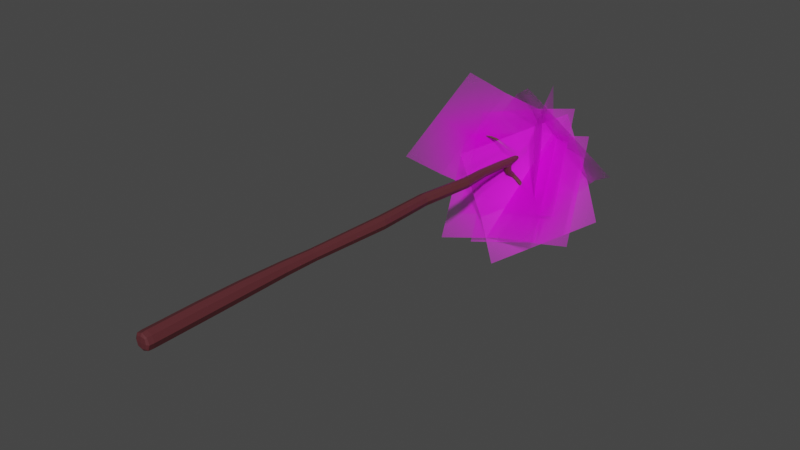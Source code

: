 # Source: tree1.blend  (saved by Blender 3.3.6; exported with 4.5.12 LTS)
import bpy
from mathutils import Matrix  # noqa: F401  (used for matrix-valued properties, if any)

bpy.ops.wm.read_factory_settings(use_empty=True)
scene = bpy.context.scene
scene.name = 'Scene'

# ---- collections
col_collection = bpy.data.collections.new('Collection'); scene.collection.children.link(col_collection)

# ---- images (referenced by path relative to the original .blend; pixels are not part of the script)
import os
ASSET_DIR = os.environ.get("B2B_ASSET_DIR", "")  # directory of the original .blend (textures are referenced by path, not embedded)
HERE = os.path.dirname(os.path.abspath(__file__))  # packed textures are extracted next to this script under _unpacked/

def load_image(name, relpath, width, height, colorspace="sRGB"):
    """Load a texture the original file referenced (path relative to the .blend, or extracted next to this script)."""
    p = next((c for c in (os.path.join(HERE, relpath), os.path.join(ASSET_DIR, relpath)) if relpath and os.path.exists(c)), "")
    if p:
        img = bpy.data.images.load(p, check_existing=True)
        img.name = name
    else:  # same state as the original file: an image datablock whose file is absent (Cycles renders it pink)
        img = bpy.data.images.new(name, width, height)
        img.source = "FILE"
        img.filepath = "//" + (relpath or name)
    img.colorspace_settings.name = colorspace
    return img
img_leaf2_png_001 = load_image('leaf2.png.001', 'leaf2.png', 1024, 1024, 'sRGB')

# ---- materials (node trees are filled in below, after node groups)
mat_material_001 = bpy.data.materials.new('Material.001')
mat_material_001.use_transparent_shadow = False
mat_leaf2 = bpy.data.materials.new('leaf2')
mat_leaf2.surface_render_method = 'BLENDED'
mat_leaf2.blend_method = 'BLEND'

# ---- material node trees
mat_material_001.use_nodes = True; mat_material_001.node_tree.nodes.clear()
_N = mat_material_001.node_tree.nodes; _L = mat_material_001.node_tree.links
n0 = _N.new('ShaderNodeBsdfPrincipled'); n0.name = 'Principled BSDF'; n0.location = (10, 300)
n0.distribution = 'GGX'
n0.subsurface_method = 'RANDOM_WALK_SKIN'
n0.inputs[0].default_value = (0.09851, 0.02219, 0.0268, 1.0)
n0.inputs[3].default_value = 1.45
n0.inputs[27].default_value = (0.0, 0.0, 0.0, 1.0)
n0.inputs[28].default_value = 1.0
n1 = _N.new('ShaderNodeOutputMaterial'); n1.name = 'Material Output'; n1.location = (300, 300)
_L.new(n0.outputs[0], n1.inputs[0])
n1.is_active_output = True
mat_leaf2.use_nodes = True; mat_leaf2.node_tree.nodes.clear()
_N = mat_leaf2.node_tree.nodes; _L = mat_leaf2.node_tree.links
n0 = _N.new('ShaderNodeOutputMaterial'); n0.name = 'Material Output'; n0.location = (173, 278)
n1 = _N.new('ShaderNodeTexImage'); n1.name = 'Image Texture'; n1.location = (-634, 168)
n1.image = img_leaf2_png_001
n1.extension = 'CLIP'
n2 = _N.new('ShaderNodeBsdfPrincipled'); n2.name = 'Principled BSDF'; n2.location = (-207, 189)
n2.distribution = 'GGX'
n2.subsurface_method = 'RANDOM_WALK_SKIN'
n2.inputs[3].default_value = 1.45
n2.inputs[27].default_value = (0.0, 0.0, 0.0, 1.0)
n2.inputs[28].default_value = 1.0
_L.new(n1.outputs[0], n2.inputs[0])
_L.new(n1.outputs[1], n2.inputs[4])
_L.new(n2.outputs[0], n0.inputs[0])
n0.is_active_output = True

# ---- world
world_world = bpy.data.worlds.new('World'); scene.world = world_world
world_world.use_nodes = True; world_world.node_tree.nodes.clear()
_N = world_world.node_tree.nodes; _L = world_world.node_tree.links
n0 = _N.new('ShaderNodeOutputWorld'); n0.name = 'World Output'; n0.location = (300, 300)
n1 = _N.new('ShaderNodeBackground'); n1.name = 'Background'; n1.location = (10, 300)
n1.inputs[0].default_value = (0.05088, 0.05088, 0.05088, 1.0)
_L.new(n1.outputs[0], n0.inputs[0])
n0.is_active_output = True
world_world.color = (0.05088, 0.05088, 0.05088)
world_world.use_sun_shadow = False
world_world.sun_shadow_jitter_overblur = 0.0

# ---- meshes
me_cube_001 = bpy.data.meshes.new('Cube.001')
me_cube_001.from_pydata([(-0.5995, -0.4936, 0.744), (-0.6311, 4.802, 0.8027), (-0.5995, -0.4936, 0.2749), (-0.6311, 4.802, 0.2162), (-0.1305, -0.4936, 0.744), (-0.04689, 4.732, 0.8027), (-0.1305, -0.4936, 0.2749), (-0.04689, 4.732, 0.2162), (-0.6775, -0.1796, 0.8221), (-0.6775, -0.1796, 0.1968), (-0.05248, -0.193, 0.1968), (-0.05248, -0.193, 0.8221), (0.2857, 19.2, 0.7155), (0.2857, 19.2, 0.3034), (0.7018, 19.16, 0.7155), (0.7018, 19.16, 0.3034), (0.4123, 22.25, 0.6551), (0.4063, 22.31, 0.3414), (0.7062, 22.23, 0.6551), (0.7335, 22.3, 0.3414), (0.5217, 23.68, 0.6198), (0.5217, 23.68, 0.3991), (0.7344, 23.71, 0.6082), (0.7344, 23.71, 0.4107), (0.0009622, 26.09, 0.5933), (-0.008506, 26.05, 0.4097), (0.1824, 26.02, 0.6042), (0.2116, 26.0, 0.4007), (0.005586, 26.82, 0.5722), (0.007203, 26.82, 0.4462), (0.1302, 26.76, 0.5715), (0.1347, 26.76, 0.4453), (0.6109, 24.3, 0.4182), (0.6081, 24.3, 0.6015), (0.4358, 24.2, 0.6146), (0.4364, 24.2, 0.405), (-0.227, 23.9, 0.6852), (-0.2429, 23.88, 0.5497), (-0.2346, 24.05, 0.6777), (-0.2504, 24.04, 0.5433), (0.3384, 23.81, 0.5984), (0.3348, 23.81, 0.422), (0.3073, 24.01, 0.4212), (0.3108, 24.01, 0.5962), (-0.9261, 23.76, 1.076), (-0.9359, 23.75, 0.9851), (-0.9217, 23.87, 1.069), (-0.9314, 23.86, 0.9795), (-1.413, 23.63, 1.144), (-1.413, 23.63, 1.089), (-1.407, 23.69, 1.142), (-1.408, 23.69, 1.088), (0.7602, 23.01, 0.3668), (0.742, 23.03, 0.6296), (0.4993, 23.01, 0.6296), (0.48, 22.99, 0.3668), (0.4721, 22.68, -0.1624), (0.7369, 22.67, -0.1402), (0.7381, 22.95, -0.04016), (0.4899, 22.95, -0.06434), (0.4654, 22.57, 0.1946), (0.7369, 22.56, 0.1971), (0.7419, 22.89, 0.2295), (0.4873, 22.88, 0.2266), (0.5786, 23.05, -0.4751), (0.8043, 22.99, -0.4105), (0.8007, 23.2, -0.2829), (0.5893, 23.25, -0.3481), (1.0, 23.26, -0.9039), (1.153, 23.19, -0.8369), (1.155, 23.36, -0.7517), (1.012, 23.41, -0.8176), (1.377, 23.49, -1.385), (1.453, 23.46, -1.352), (1.457, 23.54, -1.311), (1.384, 23.57, -1.344), (0.294, 25.51, 0.4053), (0.1245, 25.42, 0.5964), (0.2764, 25.48, 0.609), (0.1006, 25.48, 0.4116), (0.6751, 25.69, 0.68), (0.6449, 25.7, 0.7924), (0.6806, 25.56, 0.678), (0.6502, 25.56, 0.7914), (0.3572, 25.65, 0.4755), (0.331, 25.65, 0.632), (0.3327, 25.83, 0.4741), (0.3066, 25.84, 0.6297), (1.098, 25.55, 0.9155), (1.092, 25.55, 0.9936), (1.1, 25.45, 0.9178), (1.093, 25.46, 0.9966), (1.542, 25.66, 1.017), (1.548, 25.67, 1.062), (1.544, 25.61, 1.022), (1.551, 25.61, 1.067), (0.2213, 25.8, -0.1843), (0.3579, 25.78, -0.1659), (0.3773, 25.64, -0.1495), (0.2494, 25.65, -0.1677), (0.09096, 25.68, 0.2679), (0.258, 25.67, 0.2705), (0.2259, 25.86, 0.2627), (0.04776, 25.87, 0.2612), (0.4145, 25.73, -0.5683), (0.5099, 25.71, -0.5604), (0.5222, 25.61, -0.5515), (0.4329, 25.62, -0.5596), (0.3977, 25.79, -0.8769), (0.4455, 25.78, -0.8809), (0.4526, 25.73, -0.8806), (0.407, 25.74, -0.8769), (-0.6509, -0.5018, 0.5095), (-0.6715, 2.543, 0.8197), (-0.7407, 4.816, 0.5095), (-0.6643, -0.4263, 0.2102), (-0.365, -0.5018, 0.2235), (-0.339, 4.767, 0.1062), (-0.06572, -0.428, 0.2102), (-0.07909, -0.5018, 0.5095), (0.06265, 4.719, 0.5095), (-0.06572, -0.428, 0.8087), (-0.365, -0.5018, 0.7954), (-0.339, 4.767, 0.9127), (-0.6643, -0.4263, 0.8087), (-0.6715, 2.543, 0.1992), (-0.05204, 2.503, 0.1992), (-0.05204, 2.503, 0.8197), (-0.365, -0.1863, 0.9394), (0.06471, -0.1955, 0.5095), (-0.365, -0.1863, 0.0795), (-0.7947, -0.1771, 0.5095), (0.2076, 19.2, 0.5095), (0.4937, 19.18, 0.2261), (0.7798, 19.15, 0.5095), (0.4937, 19.18, 0.7928), (-0.0253, 7.067, 0.2562), (-0.0253, 7.067, 0.7627), (-0.5281, 7.156, 0.7627), (-0.5281, 7.156, 0.2562), (0.3552, 22.25, 0.5071), (0.5588, 22.19, 0.293), (0.7657, 22.24, 0.5071), (0.5593, 22.24, 0.7097), (0.2804, 20.74, 0.3373), (0.6267, 20.71, 0.3373), (0.6238, 20.7, 0.6791), (0.2811, 20.73, 0.6791), (0.4934, 23.61, 0.5095), (0.6343, 23.68, 0.3715), (0.7713, 23.72, 0.5095), (0.6343, 23.68, 0.6474), (0.7453, 23.38, 0.3987), (0.7357, 22.7, 0.6405), (0.5228, 23.34, 0.6192), (0.4172, 22.7, 0.3685), (-0.03164, 26.09, 0.508), (0.09161, 26.1, 0.3817), (0.2141, 26.08, 0.5068), (0.0848, 26.07, 0.6263), (0.2614, 25.77, 0.384), (0.7001, 23.96, 0.6036), (0.03574, 25.78, 0.5944), (0.5102, 23.9, 0.3761), (-0.007918, 26.89, 0.5093), (0.06996, 26.85, 0.4321), (0.1447, 26.82, 0.5085), (0.06684, 26.85, 0.5858), (0.1541, 26.46, 0.5895), (-0.0082, 26.51, 0.5895), (-0.006777, 26.51, 0.4269), (0.1646, 26.46, 0.4244), (0.7005, 23.96, 0.4154), (0.4434, 24.87, 0.6005), (0.5102, 23.9, 0.6428), (0.2816, 24.84, 0.4195), (0.5248, 24.27, 0.3815), (0.5223, 24.27, 0.6383), (0.3886, 24.28, 0.5099), (0.6417, 24.31, 0.5099), (-0.2336, 23.86, 0.6188), (-0.2496, 23.96, 0.5212), (-0.2278, 23.98, 0.7067), (-0.2439, 24.07, 0.6092), (0.09716, 23.87, 0.6041), (0.4575, 23.77, 0.4154), (0.06877, 24.04, 0.4415), (0.4205, 24.01, 0.6024), (0.4579, 23.77, 0.6037), (0.08679, 23.86, 0.4453), (0.42, 24.01, 0.4164), (0.07907, 24.05, 0.5991), (0.3252, 23.91, 0.6303), (0.3204, 23.91, 0.3886), (0.3038, 24.05, 0.5084), (0.3418, 23.77, 0.5105), (-0.9318, 23.74, 1.032), (-0.9355, 23.8, 0.9654), (-0.922, 23.82, 1.089), (-0.9257, 23.88, 1.023), (-0.5779, 23.98, 0.8739), (-0.5778, 23.85, 0.8818), (-0.593, 23.84, 0.7705), (-0.5929, 23.97, 0.7635), (-1.448, 23.61, 1.115), (-1.444, 23.65, 1.081), (-1.444, 23.65, 1.147), (-1.441, 23.68, 1.113), (-1.229, 23.76, 1.145), (-1.235, 23.68, 1.149), (-1.239, 23.67, 1.075), (-1.232, 23.75, 1.071), (0.7933, 22.71, 0.3685), (0.7433, 23.38, 0.6179), (0.4712, 22.7, 0.6405), (0.5208, 23.34, 0.3974), (0.6233, 23.08, 0.3347), (0.6207, 23.02, 0.6747), (0.4504, 23.0, 0.5071), (0.7908, 23.03, 0.5071), (0.6028, 22.62, -0.1698), (0.4329, 22.82, -0.1177), (0.7856, 22.81, -0.08582), (0.6158, 23.0, -0.03368), (0.4667, 22.59, 0.02948), (0.7363, 22.53, 0.28), (0.7408, 22.9, 0.1022), (0.4867, 22.89, 0.2997), (0.4591, 22.53, 0.2797), (0.7372, 22.59, 0.03804), (0.7442, 22.9, 0.3001), (0.4872, 22.89, 0.09227), (0.427, 22.72, 0.2101), (0.7887, 22.73, 0.2138), (0.6171, 22.95, 0.2341), (0.5986, 22.5, 0.1898), (0.6908, 22.98, -0.4666), (0.5429, 23.16, -0.4237), (0.8435, 23.08, -0.3345), (0.6956, 23.26, -0.2916), (0.7422, 23.07, -0.1549), (0.5077, 23.1, -0.2009), (0.494, 22.86, -0.3227), (0.7443, 22.82, -0.2784), (1.075, 23.2, -0.8865), (0.9781, 23.35, -0.8732), (1.182, 23.26, -0.7818), (1.085, 23.41, -0.7685), (0.7613, 23.17, -0.66), (0.9528, 23.09, -0.5877), (0.9514, 23.28, -0.4765), (0.7719, 23.34, -0.5483), (1.439, 23.49, -1.414), (1.398, 23.56, -1.409), (1.486, 23.52, -1.371), (1.445, 23.58, -1.366), (1.349, 23.47, -1.082), (1.241, 23.51, -1.133), (1.231, 23.39, -1.195), (1.345, 23.34, -1.143), (0.4525, 24.87, 0.4201), (0.2818, 24.84, 0.6005), (0.1977, 25.77, 0.6306), (0.0004987, 25.78, 0.4197), (0.2208, 25.4, 0.3849), (0.2012, 25.43, 0.6305), (0.09208, 25.43, 0.5098), (0.3315, 25.4, 0.5121), (0.659, 25.72, 0.7365), (0.6835, 25.63, 0.6578), (0.6419, 25.63, 0.8131), (0.6665, 25.53, 0.7344), (0.4978, 25.61, 0.5601), (0.2699, 25.65, 0.6047), (0.4827, 25.78, 0.561), (0.4525, 25.78, 0.6966), (0.2941, 25.65, 0.4352), (0.4673, 25.61, 0.6968), (0.2599, 25.88, 0.4317), (0.2343, 25.88, 0.601), (0.3139, 25.74, 0.6601), (0.3151, 25.87, 0.5515), (0.3499, 25.74, 0.4455), (0.3487, 25.61, 0.5541), (1.095, 25.57, 0.9541), (1.1, 25.5, 0.902), (1.091, 25.51, 1.01), (1.097, 25.44, 0.9577), (0.8735, 25.48, 0.8068), (0.8527, 25.48, 0.901), (0.8719, 25.59, 0.8073), (0.8514, 25.6, 0.9007), (1.581, 25.69, 1.043), (1.578, 25.65, 1.019), (1.587, 25.66, 1.073), (1.584, 25.62, 1.049), (1.365, 25.52, 0.9881), (1.369, 25.53, 1.052), (1.363, 25.6, 0.9836), (1.366, 25.61, 1.047), (0.2852, 25.82, -0.1782), (0.3924, 25.71, -0.1543), (0.2105, 25.73, -0.1794), (0.3178, 25.62, -0.1555), (0.1541, 25.67, 0.06925), (0.2444, 25.66, 0.3602), (0.2777, 25.83, 0.06784), (0.01519, 25.9, 0.3591), (0.06795, 25.66, 0.3629), (0.3037, 25.66, 0.08071), (0.2047, 25.89, 0.3548), (0.118, 25.85, 0.0568), (0.2743, 25.76, 0.267), (0.037, 25.78, 0.2642), (0.1298, 25.9, 0.2606), (0.1815, 25.64, 0.2706), (0.4593, 25.74, -0.566), (0.5334, 25.66, -0.5545), (0.4064, 25.68, -0.5655), (0.4804, 25.6, -0.5539), (0.453, 25.73, -0.3692), (0.3372, 25.75, -0.3855), (0.3597, 25.62, -0.3708), (0.4681, 25.61, -0.3548), (0.4128, 25.8, -0.9032), (0.4448, 25.76, -0.9064), (0.3904, 25.77, -0.9006), (0.4224, 25.74, -0.9038), (0.417, 25.76, -0.7555), (0.4311, 25.68, -0.7528), (0.4889, 25.74, -0.7563), (0.4986, 25.67, -0.7531), (-0.7876, 2.551, 0.5095), (-0.3617, 2.523, 0.08284), (0.0641, 2.495, 0.5095), (-0.3617, 2.523, 0.9361), (-0.365, -0.519, 0.5095), (0.06898, 7.051, 0.5095), (-0.365, -0.428, 0.9213), (0.04683, -0.4291, 0.5095), (-0.365, -0.428, 0.0976), (-0.7768, -0.4268, 0.5095), (0.4528, 20.72, 0.2741), (-0.6224, 7.173, 0.5095), (-0.2767, 7.112, 0.8577), (-0.2767, 7.112, 0.1612), (0.7849, 23.39, 0.5089), (0.6888, 20.7, 0.5089), (0.2167, 20.74, 0.5089), (0.4525, 20.72, 0.7427), (0.4853, 25.58, 0.6283), (0.4818, 23.33, 0.5089), (0.6334, 23.36, 0.6589), (0.6337, 23.37, 0.3586), (0.07146, 26.49, 0.6195), (0.001954, 25.78, 0.5095), (0.1154, 25.77, 0.6297), (0.2347, 25.63, 0.07735), (0.06629, 26.99, 0.5092), (0.07917, 26.49, 0.3959), (0.189, 26.46, 0.5071), (-0.03784, 26.53, 0.5089), (0.6084, 23.93, 0.3757), (0.6081, 23.93, 0.6433), (0.09536, 23.83, 0.5255), (0.7344, 23.97, 0.5095), (-0.575, 23.92, 0.8986), (0.07053, 24.08, 0.5195), (0.07584, 23.95, 0.4137), (0.09005, 23.96, 0.6313), (0.4427, 23.89, 0.6368), (0.4421, 23.89, 0.3821), (0.4095, 24.06, 0.5094), (0.4608, 23.73, 0.5096), (-1.235, 23.72, 1.16), (-0.5854, 23.82, 0.8275), (-0.5854, 24.0, 0.8173), (-0.5958, 23.9, 0.7463), (-1.516, 23.63, 1.111), (-1.241, 23.66, 1.112), (-1.232, 23.77, 1.107), (-1.239, 23.71, 1.059), (0.5997, 22.53, 0.02186), (0.6034, 22.7, 0.6897), (0.4155, 22.7, 0.5078), (0.7919, 22.7, 0.5078), (0.6261, 23.13, -0.1549), (0.6163, 22.95, 0.1091), (0.7881, 22.74, 0.07186), (0.4278, 22.74, 0.05914), (0.4255, 22.72, 0.292), (0.7894, 22.72, 0.2925), (0.6182, 22.96, 0.3006), (0.5936, 22.46, 0.2724), (0.8562, 23.09, -0.6447), (0.4554, 22.98, -0.2702), (0.7887, 22.94, -0.2082), (0.6181, 22.8, -0.3235), (1.299, 23.51, -1.1), (0.8625, 23.35, -0.4915), (0.7319, 23.27, -0.6177), (0.9868, 23.17, -0.5186), (1.493, 23.58, -1.479), (1.218, 23.46, -1.177), (1.37, 23.39, -1.108), (1.289, 23.35, -1.185), (0.3698, 24.85, 0.3876), (0.3618, 24.85, 0.6329), (0.2502, 24.84, 0.5104), (0.4798, 24.86, 0.5106), (0.8634, 25.46, 0.8539), (0.4959, 25.7, 0.535), (0.4648, 25.81, 0.6289), (0.4542, 25.7, 0.7222), (0.2447, 25.77, 0.6333), (0.243, 25.92, 0.5161), (0.281, 25.76, 0.4032), (0.2916, 25.6, 0.5209), (1.371, 25.51, 1.021), (0.8766, 25.54, 0.7895), (0.8482, 25.54, 0.9184), (0.8614, 25.62, 0.854), (1.659, 25.69, 1.054), (1.367, 25.56, 0.9745), (1.372, 25.57, 1.061), (1.368, 25.62, 1.015), (0.3916, 25.76, -0.3801), (0.192, 25.87, 0.05994), (0.1071, 25.76, 0.06092), (0.3197, 25.74, 0.07638), (0.2563, 25.77, 0.3564), (0.006864, 25.79, 0.3628), (0.1021, 25.94, 0.3546), (0.1662, 25.61, 0.3608), (0.4104, 25.72, -0.7563), (0.4174, 25.59, -0.3601), (0.4816, 25.67, -0.3589), (0.3274, 25.69, -0.3812), (0.4006, 25.79, -0.9552), (0.45, 25.77, -0.7588), (0.4663, 25.66, -0.7549), (0.5058, 25.71, -0.7574), (0.3982, 28.23, -3.013), (2.861, 22.58, -3.187), (-0.2305, 28.11, 3.032), (2.232, 22.47, 2.858), (-0.0891, 28.28, -0.5204), (2.374, 22.64, -0.694), (4.355, 25.9, -3.076), (1.057, 20.95, -4.674), (2.028, 26.03, 2.538), (-1.27, 21.07, 0.9403), (3.365, 26.2, -0.7552), (0.06742, 21.25, -2.353), (2.015, 25.17, 1.708), (3.622, 21.0, -2.533), (-3.838, 25.05, 0.0713), (-2.231, 20.87, -4.169), (-0.4302, 25.37, 1.045), (1.177, 21.2, -3.195), (2.296, 26.29, 2.812), (3.903, 22.12, -1.428), (-3.557, 26.16, 1.176), (-1.95, 21.99, -3.064), (-0.1494, 26.48, 2.15), (1.458, 22.31, -2.09), (3.636, 25.64, 1.802), (5.243, 21.46, -2.439), (-2.217, 25.51, 0.1653), (-0.6097, 21.34, -4.075), (1.191, 25.83, 1.139), (2.798, 21.66, -3.101), (1.113, 23.49, 4.48), (5.781, 24.33, 0.547), (-2.72, 26.82, 1.132), (1.948, 27.66, -2.801), (-0.5686, 24.98, 3.294), (4.099, 25.82, -0.6389), (-4.514, 20.57, 0.09459), (-1.319, 21.81, 5.213), (-1.742, 24.95, -3.079), (1.454, 26.19, 2.04), (-3.579, 22.46, -1.326), (-0.3836, 23.7, 3.793), (0.3591, 13.11, 0.2589), (0.3591, 13.11, 0.76), (-0.1421, 13.18, 0.76), (-0.1421, 13.18, 0.2589), (0.4531, 13.1, 0.5095), (-0.2361, 13.19, 0.5095), (0.1085, 13.15, 0.854), (0.1085, 13.15, 0.1649), (0.05262, 8.782, 0.731), (-0.3881, 8.855, 0.2879), (0.1353, 8.768, 0.5095), (-0.4708, 8.868, 0.5095), (-0.1678, 8.818, 0.8141), (-0.1678, 8.818, 0.2048), (0.05262, 8.782, 0.2879), (-0.3881, 8.855, 0.731), (0.2038, 10.92, 0.2736), (-0.2668, 10.99, 0.7453), (0.2038, 10.92, 0.7453), (-0.2668, 10.99, 0.2736), (0.2921, 10.9, 0.5095), (-0.355, 11.0, 0.5095), (-0.03146, 10.95, 0.8337), (-0.03146, 10.95, 0.1852), (0.3151, 16.28, 0.2811), (-0.1435, 16.33, 0.7378), (0.3151, 16.28, 0.7378), (-0.1435, 16.33, 0.2811), (0.4011, 16.27, 0.5095), (-0.2295, 16.34, 0.5095), (0.0858, 16.31, 0.8234), (0.0858, 16.31, 0.1955)], [], [(8, 113, 332, 131), (113, 1, 114, 332), (332, 114, 3, 125), (131, 332, 125, 9), (9, 125, 333, 130), (125, 3, 117, 333), (333, 117, 7, 126), (130, 333, 126, 10), (10, 126, 334, 129), (126, 7, 120, 334), (334, 120, 5, 127), (129, 334, 127, 11), (11, 127, 335, 128), (127, 5, 123, 335), (335, 123, 1, 113), (128, 335, 113, 8), (2, 116, 336, 112), (116, 6, 119, 336), (336, 119, 4, 122), (112, 336, 122, 0), (5, 120, 337, 137), (120, 7, 136, 337), (512, 508, 15, 134), (510, 512, 134, 14), (4, 121, 338, 122), (121, 11, 128, 338), (338, 128, 8, 124), (122, 338, 124, 0), (6, 118, 339, 119), (118, 10, 129, 339), (339, 129, 11, 121), (119, 339, 121, 4), (2, 115, 340, 116), (115, 9, 130, 340), (340, 130, 10, 118), (116, 340, 118, 6), (0, 124, 341, 112), (124, 8, 131, 341), (341, 131, 9, 115), (112, 341, 115, 2), (15, 133, 342, 145), (133, 13, 144, 342), (342, 144, 17, 141), (145, 342, 141, 19), (3, 114, 343, 139), (114, 1, 138, 343), (513, 509, 12, 132), (511, 513, 132, 13), (1, 123, 344, 138), (123, 5, 137, 344), (514, 510, 14, 135), (509, 514, 135, 12), (7, 117, 345, 136), (117, 3, 139, 345), (515, 511, 13, 133), (508, 515, 133, 15), (53, 219, 346, 213), (219, 52, 152, 346), (346, 152, 23, 150), (213, 346, 150, 22), (14, 134, 347, 146), (134, 15, 145, 347), (347, 145, 19, 142), (146, 347, 142, 18), (13, 132, 348, 144), (132, 12, 147, 348), (348, 147, 16, 140), (144, 348, 140, 17), (12, 135, 349, 147), (135, 14, 146, 349), (349, 146, 18, 143), (147, 349, 143, 16), (85, 283, 350, 277), (283, 84, 272, 350), (350, 272, 82, 271), (277, 350, 271, 83), (55, 218, 351, 215), (218, 54, 154, 351), (351, 154, 20, 148), (215, 351, 148, 21), (54, 217, 352, 154), (217, 53, 213, 352), (352, 213, 22, 151), (154, 352, 151, 20), (52, 216, 353, 152), (216, 55, 215, 353), (353, 215, 21, 149), (152, 353, 149, 23), (24, 159, 354, 169), (159, 26, 168, 354), (354, 168, 30, 167), (169, 354, 167, 28), (79, 266, 355, 263), (266, 77, 162, 355), (355, 162, 24, 156), (263, 355, 156, 25), (77, 265, 356, 162), (265, 78, 262, 356), (356, 262, 26, 159), (162, 356, 159, 24), (101, 315, 357, 309), (315, 100, 304, 357), (357, 304, 99, 303), (309, 357, 303, 98), (31, 165, 358, 166), (165, 29, 164, 358), (358, 164, 28, 167), (166, 358, 167, 30), (27, 157, 359, 171), (157, 25, 170, 359), (359, 170, 29, 165), (171, 359, 165, 31), (26, 158, 360, 168), (158, 27, 171, 360), (360, 171, 31, 166), (168, 360, 166, 30), (25, 156, 361, 170), (156, 24, 169, 361), (361, 169, 28, 164), (170, 361, 164, 29), (23, 149, 362, 172), (149, 21, 163, 362), (362, 163, 35, 176), (172, 362, 176, 32), (20, 151, 363, 174), (151, 22, 161, 363), (363, 161, 33, 177), (174, 363, 177, 34), (41, 195, 364, 189), (195, 40, 184, 364), (364, 184, 36, 180), (189, 364, 180, 37), (22, 150, 365, 161), (150, 23, 172, 365), (365, 172, 32, 179), (161, 365, 179, 33), (36, 182, 366, 201), (182, 38, 200, 366), (366, 200, 46, 198), (201, 366, 198, 44), (43, 194, 367, 191), (194, 42, 186, 367), (367, 186, 39, 183), (191, 367, 183, 38), (42, 193, 368, 186), (193, 41, 189, 368), (368, 189, 37, 181), (186, 368, 181, 39), (40, 192, 369, 184), (192, 43, 191, 369), (369, 191, 38, 182), (184, 369, 182, 36), (20, 174, 370, 188), (174, 34, 187, 370), (370, 187, 43, 192), (188, 370, 192, 40), (35, 163, 371, 190), (163, 21, 185, 371), (371, 185, 41, 193), (190, 371, 193, 42), (34, 178, 372, 187), (178, 35, 190, 372), (372, 190, 42, 194), (187, 372, 194, 43), (21, 148, 373, 185), (148, 20, 188, 373), (373, 188, 40, 195), (185, 373, 195, 41), (44, 198, 374, 209), (198, 46, 208, 374), (374, 208, 50, 206), (209, 374, 206, 48), (37, 180, 375, 202), (180, 36, 201, 375), (375, 201, 44, 196), (202, 375, 196, 45), (38, 183, 376, 200), (183, 39, 203, 376), (376, 203, 47, 199), (200, 376, 199, 46), (39, 181, 377, 203), (181, 37, 202, 377), (377, 202, 45, 197), (203, 377, 197, 47), (49, 204, 378, 205), (204, 48, 206, 378), (378, 206, 50, 207), (205, 378, 207, 51), (45, 196, 379, 210), (196, 44, 209, 379), (379, 209, 48, 204), (210, 379, 204, 49), (46, 199, 380, 208), (199, 47, 211, 380), (380, 211, 51, 207), (208, 380, 207, 50), (47, 197, 381, 211), (197, 45, 210, 381), (381, 210, 49, 205), (211, 381, 205, 51), (61, 235, 382, 229), (235, 60, 224, 382), (382, 224, 56, 220), (229, 382, 220, 57), (16, 143, 383, 214), (143, 18, 153, 383), (383, 153, 53, 217), (214, 383, 217, 54), (17, 140, 384, 155), (140, 16, 214, 384), (384, 214, 54, 218), (155, 384, 218, 55), (18, 142, 385, 153), (142, 19, 212, 385), (385, 212, 52, 219), (153, 385, 219, 53), (59, 223, 386, 241), (223, 58, 240, 386), (386, 240, 66, 239), (241, 386, 239, 67), (63, 234, 387, 231), (234, 62, 226, 387), (387, 226, 58, 223), (231, 387, 223, 59), (62, 233, 388, 226), (233, 61, 229, 388), (388, 229, 57, 222), (226, 388, 222, 58), (60, 232, 389, 224), (232, 63, 231, 389), (389, 231, 59, 221), (224, 389, 221, 56), (17, 155, 390, 228), (155, 55, 227, 390), (390, 227, 63, 232), (228, 390, 232, 60), (52, 212, 391, 230), (212, 19, 225, 391), (391, 225, 61, 233), (230, 391, 233, 62), (55, 216, 392, 227), (216, 52, 230, 392), (392, 230, 62, 234), (227, 392, 234, 63), (19, 141, 393, 225), (141, 17, 228, 393), (393, 228, 60, 235), (225, 393, 235, 61), (65, 236, 394, 249), (236, 64, 248, 394), (394, 248, 68, 244), (249, 394, 244, 69), (56, 221, 395, 242), (221, 59, 241, 395), (395, 241, 67, 237), (242, 395, 237, 64), (58, 222, 396, 240), (222, 57, 243, 396), (396, 243, 65, 238), (240, 396, 238, 66), (57, 220, 397, 243), (220, 56, 242, 397), (397, 242, 64, 236), (243, 397, 236, 65), (71, 247, 398, 257), (247, 70, 256, 398), (398, 256, 74, 255), (257, 398, 255, 75), (67, 239, 399, 251), (239, 66, 250, 399), (399, 250, 70, 247), (251, 399, 247, 71), (64, 237, 400, 248), (237, 67, 251, 400), (400, 251, 71, 245), (248, 400, 245, 68), (66, 238, 401, 250), (238, 65, 249, 401), (401, 249, 69, 246), (250, 401, 246, 70), (73, 252, 402, 254), (252, 72, 253, 402), (402, 253, 75, 255), (254, 402, 255, 74), (68, 245, 403, 258), (245, 71, 257, 403), (403, 257, 75, 253), (258, 403, 253, 72), (70, 246, 404, 256), (246, 69, 259, 404), (404, 259, 73, 254), (256, 404, 254, 74), (69, 244, 405, 259), (244, 68, 258, 405), (405, 258, 72, 252), (259, 405, 252, 73), (32, 176, 406, 260), (176, 35, 175, 406), (406, 175, 79, 264), (260, 406, 264, 76), (34, 177, 407, 261), (177, 33, 173, 407), (407, 173, 78, 265), (261, 407, 265, 77), (35, 178, 408, 175), (178, 34, 261, 408), (408, 261, 77, 266), (175, 408, 266, 79), (33, 179, 409, 173), (179, 32, 260, 409), (409, 260, 76, 267), (173, 409, 267, 78), (83, 271, 410, 289), (271, 82, 288, 410), (410, 288, 90, 287), (289, 410, 287, 91), (84, 282, 411, 272), (282, 86, 274, 411), (411, 274, 80, 269), (272, 411, 269, 82), (86, 281, 412, 274), (281, 87, 275, 412), (412, 275, 81, 268), (274, 412, 268, 80), (87, 280, 413, 275), (280, 85, 277, 413), (413, 277, 83, 270), (275, 413, 270, 81), (26, 262, 414, 279), (262, 78, 273, 414), (414, 273, 85, 280), (279, 414, 280, 87), (27, 158, 415, 278), (158, 26, 279, 415), (415, 279, 87, 281), (278, 415, 281, 86), (76, 160, 416, 276), (160, 27, 278, 416), (416, 278, 86, 282), (276, 416, 282, 84), (78, 267, 417, 273), (267, 76, 276, 417), (417, 276, 84, 283), (273, 417, 283, 85), (91, 287, 418, 297), (287, 90, 296, 418), (418, 296, 94, 295), (297, 418, 295, 95), (82, 269, 419, 288), (269, 80, 290, 419), (419, 290, 88, 285), (288, 419, 285, 90), (81, 270, 420, 291), (270, 83, 289, 420), (420, 289, 91, 286), (291, 420, 286, 89), (80, 268, 421, 290), (268, 81, 291, 421), (421, 291, 89, 284), (290, 421, 284, 88), (95, 295, 422, 294), (295, 94, 293, 422), (422, 293, 92, 292), (294, 422, 292, 93), (90, 285, 423, 296), (285, 88, 298, 423), (423, 298, 92, 293), (296, 423, 293, 94), (89, 286, 424, 299), (286, 91, 297, 424), (424, 297, 95, 294), (299, 424, 294, 93), (88, 284, 425, 298), (284, 89, 299, 425), (425, 299, 93, 292), (298, 425, 292, 92), (96, 300, 426, 321), (300, 97, 320, 426), (426, 320, 105, 316), (321, 426, 316, 104), (103, 314, 427, 311), (314, 102, 306, 427), (427, 306, 97, 300), (311, 427, 300, 96), (100, 313, 428, 304), (313, 103, 311, 428), (428, 311, 96, 302), (304, 428, 302, 99), (102, 312, 429, 306), (312, 101, 309, 429), (429, 309, 98, 301), (306, 429, 301, 97), (27, 160, 430, 310), (160, 76, 305, 430), (430, 305, 101, 312), (310, 430, 312, 102), (79, 263, 431, 308), (263, 25, 307, 431), (431, 307, 103, 313), (308, 431, 313, 100), (25, 157, 432, 307), (157, 27, 310, 432), (432, 310, 102, 314), (307, 432, 314, 103), (76, 264, 433, 305), (264, 79, 308, 433), (433, 308, 100, 315), (305, 433, 315, 101), (107, 318, 434, 329), (318, 104, 328, 434), (434, 328, 108, 326), (329, 434, 326, 111), (98, 303, 435, 323), (303, 99, 322, 435), (435, 322, 107, 319), (323, 435, 319, 106), (97, 301, 436, 320), (301, 98, 323, 436), (436, 323, 106, 317), (320, 436, 317, 105), (99, 302, 437, 322), (302, 96, 321, 437), (437, 321, 104, 318), (322, 437, 318, 107), (110, 327, 438, 325), (327, 111, 326, 438), (438, 326, 108, 324), (325, 438, 324, 109), (104, 316, 439, 328), (316, 105, 330, 439), (439, 330, 109, 324), (328, 439, 324, 108), (106, 319, 440, 331), (319, 107, 329, 440), (440, 329, 111, 327), (331, 440, 327, 110), (105, 317, 441, 330), (317, 106, 331, 441), (441, 331, 110, 325), (330, 441, 325, 109), (446, 447, 445, 444), (442, 443, 447, 446), (452, 453, 451, 450), (448, 449, 453, 452), (458, 459, 457, 456), (454, 455, 459, 458), (464, 465, 463, 462), (460, 461, 465, 464), (470, 471, 469, 468), (466, 467, 471, 470), (476, 477, 475, 474), (472, 473, 477, 476), (482, 483, 481, 480), (478, 479, 483, 482), (500, 507, 491, 484), (507, 503, 487, 491), (501, 506, 490, 486), (506, 502, 485, 490), (503, 505, 489, 487), (505, 501, 486, 489), (502, 504, 488, 485), (504, 500, 484, 488), (337, 136, 498, 494), (137, 337, 494, 492), (343, 138, 499, 495), (139, 343, 495, 493), (344, 137, 492, 496), (138, 344, 496, 499), (345, 139, 493, 497), (136, 345, 497, 498), (494, 498, 500, 504), (492, 494, 504, 502), (495, 499, 501, 505), (493, 495, 505, 503), (496, 492, 502, 506), (499, 496, 506, 501), (497, 493, 503, 507), (498, 497, 507, 500), (484, 491, 515, 508), (491, 487, 511, 515), (486, 490, 514, 509), (490, 485, 510, 514), (487, 489, 513, 511), (489, 486, 509, 513), (485, 488, 512, 510), (488, 484, 508, 512)])
me_cube_001.polygons.foreach_set('material_index', [0, 0, 0, 0, 0, 0, 0, 0, 0, 0, 0, 0, 0, 0, 0, 0, 0, 0, 0, 0, 0, 0, 0, 0, 0, 0, 0, 0, 0, 0, 0, 0, 0, 0, 0, 0, 0, 0, 0, 0, 0, 0, 0, 0, 0, 0, 0, 0, 0, 0, 0, 0, 0, 0, 0, 0, 0, 0, 0, 0, 0, 0, 0, 0, 0, 0, 0, 0, 0, 0, 0, 0, 0, 0, 0, 0, 0, 0, 0, 0, 0, 0, 0, 0, 0, 0, 0, 0, 0, 0, 0, 0, 0, 0, 0, 0, 0, 0, 0, 0, 0, 0, 0, 0, 0, 0, 0, 0, 0, 0, 0, 0, 0, 0, 0, 0, 0, 0, 0, 0, 0, 0, 0, 0, 0, 0, 0, 0, 0, 0, 0, 0, 0, 0, 0, 0, 0, 0, 0, 0, 0, 0, 0, 0, 0, 0, 0, 0, 0, 0, 0, 0, 0, 0, 0, 0, 0, 0, 0, 0, 0, 0, 0, 0, 0, 0, 0, 0, 0, 0, 0, 0, 0, 0, 0, 0, 0, 0, 0, 0, 0, 0, 0, 0, 0, 0, 0, 0, 0, 0, 0, 0, 0, 0, 0, 0, 0, 0, 0, 0, 0, 0, 0, 0, 0, 0, 0, 0, 0, 0, 0, 0, 0, 0, 0, 0, 0, 0, 0, 0, 0, 0, 0, 0, 0, 0, 0, 0, 0, 0, 0, 0, 0, 0, 0, 0, 0, 0, 0, 0, 0, 0, 0, 0, 0, 0, 0, 0, 0, 0, 0, 0, 0, 0, 0, 0, 0, 0, 0, 0, 0, 0, 0, 0, 0, 0, 0, 0, 0, 0, 0, 0, 0, 0, 0, 0, 0, 0, 0, 0, 0, 0, 0, 0, 0, 0, 0, 0, 0, 0, 0, 0, 0, 0, 0, 0, 0, 0, 0, 0, 0, 0, 0, 0, 0, 0, 0, 0, 0, 0, 0, 0, 0, 0, 0, 0, 0, 0, 0, 0, 0, 0, 0, 0, 0, 0, 0, 0, 0, 0, 0, 0, 0, 0, 0, 0, 0, 0, 0, 0, 0, 0, 0, 0, 0, 0, 0, 0, 0, 0, 0, 0, 0, 0, 0, 0, 0, 0, 0, 0, 0, 0, 0, 0, 0, 0, 0, 0, 0, 0, 0, 0, 0, 0, 0, 0, 0, 0, 0, 0, 0, 0, 0, 0, 0, 0, 0, 0, 0, 0, 0, 0, 0, 0, 0, 0, 0, 0, 0, 0, 0, 0, 0, 0, 0, 0, 0, 0, 0, 0, 0, 0, 0, 0, 0, 0, 0, 0, 0, 0, 0, 0, 0, 0, 0, 0, 0, 0, 0, 0, 0, 0, 0, 0, 0, 0, 0, 0, 0, 0, 1, 1, 1, 1, 1, 1, 1, 1, 1, 1, 1, 1, 1, 1, 0, 0, 0, 0, 0, 0, 0, 0, 0, 0, 0, 0, 0, 0, 0, 0, 0, 0, 0, 0, 0, 0, 0, 0, 0, 0, 0, 0, 0, 0, 0, 0])
_uv = me_cube_001.uv_layers.new(name='UVMap')
_uv.uv.foreach_set('vector', [0.4004, 0.0, 0.5127, 0.0, 0.5123, 0.125, 0.4308, 0.125, 0.5127, 0.0, 0.625, 0.0, 0.5907, 0.125, 0.5123, 0.125, 0.5123, 0.125, 0.5907, 0.125, 0.5876, 0.25, 0.5122, 0.25, 0.4308, 0.125, 0.5123, 0.125, 0.5122, 0.25, 0.4336, 0.25, 0.4336, 0.25, 0.5122, 0.25, 0.5122, 0.375, 0.4336, 0.375, 0.5122, 0.25, 0.5876, 0.25, 0.5876, 0.375, 0.5122, 0.375, 0.5122, 0.375, 0.5876, 0.375, 0.5876, 0.5, 0.5122, 0.5, 0.4336, 0.375, 0.5122, 0.375, 0.5122, 0.5, 0.4336, 0.5, 0.4336, 0.5, 0.5122, 0.5, 0.5122, 0.625, 0.4336, 0.625, 0.5122, 0.5, 0.5876, 0.5, 0.5876, 0.625, 0.5122, 0.625, 0.5122, 0.625, 0.5876, 0.625, 0.5876, 0.75, 0.5122, 0.75, 0.4336, 0.625, 0.5122, 0.625, 0.5122, 0.75, 0.4336, 0.75, 0.4336, 0.75, 0.5122, 0.75, 0.5123, 0.875, 0.4308, 0.875, 0.5122, 0.75, 0.5876, 0.75, 0.5907, 0.875, 0.5123, 0.875, 0.5123, 0.875, 0.5907, 0.875, 0.625, 1.0, 0.5127, 1.0, 0.4308, 0.875, 0.5123, 0.875, 0.5127, 1.0, 0.4004, 1.0, 0.125, 0.5, 0.25, 0.5, 0.2469, 0.625, 0.125, 0.625, 0.25, 0.5, 0.375, 0.5, 0.3438, 0.625, 0.2469, 0.625, 0.2469, 0.625, 0.3438, 0.625, 0.375, 0.75, 0.25, 0.75, 0.125, 0.625, 0.2469, 0.625, 0.25, 0.75, 0.125, 0.75, 0.5876, 0.75, 0.5876, 0.625, 0.6203, 0.625, 0.6203, 0.75, 0.5876, 0.625, 0.5876, 0.5, 0.6203, 0.5, 0.6203, 0.625, 0.6239, 0.625, 0.6239, 0.3931, 0.625, 0.5, 0.625, 0.625, 0.624, 0.8569, 0.6239, 0.625, 0.625, 0.625, 0.625, 0.75, 0.375, 0.75, 0.3911, 0.75, 0.3912, 0.875, 0.375, 0.875, 0.3911, 0.75, 0.4336, 0.75, 0.4308, 0.875, 0.3912, 0.875, 0.3912, 0.875, 0.4308, 0.875, 0.4004, 1.0, 0.3877, 1.0, 0.375, 0.875, 0.3912, 0.875, 0.3877, 1.0, 0.375, 1.0, 0.375, 0.5, 0.3911, 0.5, 0.3887, 0.625, 0.3438, 0.625, 0.3911, 0.5, 0.4336, 0.5, 0.4336, 0.625, 0.3887, 0.625, 0.3887, 0.625, 0.4336, 0.625, 0.4336, 0.75, 0.3911, 0.75, 0.3438, 0.625, 0.3887, 0.625, 0.3911, 0.75, 0.375, 0.75, 0.375, 0.25, 0.3918, 0.25, 0.3918, 0.375, 0.375, 0.375, 0.3918, 0.25, 0.4336, 0.25, 0.4336, 0.375, 0.3918, 0.375, 0.3918, 0.375, 0.4336, 0.375, 0.4336, 0.5, 0.3911, 0.5, 0.375, 0.375, 0.3918, 0.375, 0.3911, 0.5, 0.375, 0.5, 0.375, 0.0, 0.3877, 0.0, 0.3912, 0.125, 0.375, 0.125, 0.3877, 0.0, 0.4004, 0.0, 0.4308, 0.125, 0.3912, 0.125, 0.3912, 0.125, 0.4308, 0.125, 0.4336, 0.25, 0.3918, 0.25, 0.375, 0.125, 0.3912, 0.125, 0.3918, 0.25, 0.375, 0.25, 0.625, 0.5, 0.625, 0.375, 0.625, 0.375, 0.625, 0.5, 0.625, 0.375, 0.625, 0.25, 0.625, 0.25, 0.625, 0.375, 0.625, 0.375, 0.625, 0.25, 0.625, 0.25, 0.625, 0.375, 0.625, 0.5, 0.625, 0.375, 0.625, 0.375, 0.625, 0.5, 0.5876, 0.25, 0.5907, 0.125, 0.6211, 0.125, 0.6203, 0.25, 0.5907, 0.125, 0.625, 0.0, 0.625, 0.0, 0.6211, 0.125, 0.6239, 0.125, 0.6247, 0.04059, 0.625, 0.0, 0.625, 0.125, 0.6239, 0.2094, 0.6239, 0.125, 0.625, 0.125, 0.625, 0.25, 0.625, 1.0, 0.5907, 0.875, 0.6211, 0.875, 0.625, 1.0, 0.5907, 0.875, 0.5876, 0.75, 0.6203, 0.75, 0.6211, 0.875, 0.6249, 0.9819, 0.624, 0.8569, 0.625, 0.75, 0.625, 0.875, 0.6258, 1.107, 0.6249, 0.9819, 0.625, 0.875, 0.625, 1.0, 0.5876, 0.5, 0.5876, 0.375, 0.6203, 0.375, 0.6203, 0.5, 0.5876, 0.375, 0.5876, 0.25, 0.6203, 0.25, 0.6203, 0.375, 0.6239, 0.2681, 0.6239, 0.2094, 0.625, 0.25, 0.625, 0.375, 0.6239, 0.3931, 0.6239, 0.2681, 0.625, 0.375, 0.625, 0.5, 0.625, 0.75, 0.625, 0.6259, 0.625, 0.625, 0.625, 0.75, 0.625, 0.6259, 0.625, 0.5, 0.625, 0.5, 0.625, 0.625, 0.625, 0.625, 0.625, 0.5, 0.625, 0.5, 0.625, 0.625, 0.625, 0.75, 0.625, 0.625, 0.625, 0.625, 0.625, 0.75, 0.625, 0.75, 0.625, 0.625, 0.625, 0.625, 0.625, 0.75, 0.625, 0.625, 0.625, 0.5, 0.625, 0.5, 0.625, 0.625, 0.625, 0.625, 0.625, 0.5, 0.625, 0.5, 0.625, 0.6259, 0.625, 0.75, 0.625, 0.625, 0.625, 0.6259, 0.625, 0.75, 0.625, 0.25, 0.625, 0.125, 0.625, 0.125, 0.625, 0.25, 0.625, 0.125, 0.625, 0.0, 0.625, 0.0, 0.625, 0.125, 0.625, 0.125, 0.625, 0.0, 0.625, 0.0, 0.625, 0.1241, 0.625, 0.25, 0.625, 0.125, 0.625, 0.1241, 0.625, 0.25, 0.625, 1.0, 0.625, 0.875, 0.625, 0.875, 0.625, 1.0, 0.625, 0.875, 0.625, 0.75, 0.625, 0.75, 0.625, 0.875, 0.625, 0.875, 0.625, 0.75, 0.625, 0.75, 0.625, 0.875, 0.625, 1.0, 0.625, 0.875, 0.625, 0.875, 0.625, 1.0, 0.625, 0.7083, 0.625, 0.625, 0.625, 0.625, 0.625, 0.7083, 0.625, 0.625, 0.625, 0.5417, 0.625, 0.5417, 0.625, 0.625, 0.625, 0.625, 0.625, 0.5417, 0.625, 0.5417, 0.625, 0.625, 0.625, 0.7083, 0.625, 0.625, 0.625, 0.625, 0.625, 0.7083, 0.625, 0.25, 0.625, 0.1241, 0.625, 0.125, 0.625, 0.25, 0.625, 0.1241, 0.625, 0.0, 0.625, 0.0, 0.625, 0.125, 0.625, 0.125, 0.625, 0.0, 0.625, 0.0, 0.625, 0.1241, 0.625, 0.25, 0.625, 0.125, 0.625, 0.1241, 0.625, 0.25, 0.625, 1.0, 0.625, 0.875, 0.625, 0.875, 0.625, 1.0, 0.625, 0.875, 0.625, 0.75, 0.625, 0.75, 0.625, 0.875, 0.625, 0.875, 0.625, 0.75, 0.625, 0.75, 0.625, 0.8741, 0.625, 1.0, 0.625, 0.875, 0.625, 0.8741, 0.625, 1.0, 0.625, 0.5, 0.625, 0.375, 0.625, 0.375, 0.625, 0.5, 0.625, 0.375, 0.625, 0.25, 0.625, 0.25, 0.625, 0.375, 0.625, 0.375, 0.625, 0.25, 0.625, 0.25, 0.625, 0.3759, 0.625, 0.5, 0.625, 0.375, 0.625, 0.3759, 0.625, 0.5, 0.625, 1.0, 0.625, 0.8759, 0.625, 0.875, 0.625, 1.0, 0.625, 0.8759, 0.625, 0.75, 0.6259, 0.75, 0.625, 0.875, 0.625, 0.875, 0.6259, 0.75, 0.625, 0.75, 0.625, 0.875, 0.625, 1.0, 0.625, 0.875, 0.625, 0.875, 0.625, 1.0, 0.625, 0.25, 0.625, 0.1241, 0.625, 0.1215, 0.625, 0.2153, 0.625, 0.1241, 0.625, 0.0, 0.625, 0.0, 0.625, 0.1215, 0.625, 0.1215, 0.625, 0.0, 0.625, 0.0, 0.625, 0.1241, 0.625, 0.2153, 0.625, 0.1215, 0.625, 0.1241, 0.625, 0.25, 0.625, 1.0, 0.625, 0.8759, 0.625, 0.8785, 0.625, 1.0, 0.625, 0.8759, 0.625, 0.75, 0.625, 0.783, 0.625, 0.8785, 0.625, 0.8785, 0.625, 0.783, 0.625, 0.75, 0.625, 0.8759, 0.625, 1.0, 0.625, 0.8785, 0.625, 0.8759, 0.625, 1.0, 0.625, 0.5, 0.625, 0.375, 0.625, 0.3707, 0.625, 0.4618, 0.625, 0.375, 0.625, 0.25, 0.625, 0.25, 0.625, 0.3707, 0.625, 0.3707, 0.625, 0.25, 0.625, 0.25, 0.625, 0.3707, 0.625, 0.4618, 0.625, 0.3707, 0.625, 0.3707, 0.625, 0.4583, 0.625, 0.5, 0.75, 0.5, 0.7535, 0.625, 0.6597, 0.625, 0.75, 0.5, 0.875, 0.5, 0.875, 0.625, 0.7535, 0.625, 0.7535, 0.625, 0.875, 0.625, 0.875, 0.75, 0.75, 0.75, 0.6597, 0.625, 0.7535, 0.625, 0.75, 0.75, 0.625, 0.75, 0.625, 0.5, 0.625, 0.375, 0.625, 0.375, 0.6259, 0.5, 0.625, 0.375, 0.625, 0.25, 0.625, 0.25, 0.625, 0.375, 0.625, 0.375, 0.625, 0.25, 0.625, 0.25, 0.625, 0.375, 0.6259, 0.5, 0.625, 0.375, 0.625, 0.375, 0.625, 0.5, 0.625, 0.75, 0.625, 0.625, 0.6285, 0.625, 0.6259, 0.75, 0.625, 0.625, 0.625, 0.5, 0.6259, 0.5, 0.6285, 0.625, 0.6285, 0.625, 0.6259, 0.5, 0.625, 0.5, 0.6597, 0.625, 0.6259, 0.75, 0.6285, 0.625, 0.6597, 0.625, 0.625, 0.75, 0.625, 0.25, 0.625, 0.1241, 0.625, 0.125, 0.625, 0.25, 0.625, 0.1241, 0.625, 0.0, 0.625, 0.0, 0.625, 0.125, 0.625, 0.125, 0.625, 0.0, 0.625, 0.0, 0.625, 0.125, 0.625, 0.25, 0.625, 0.125, 0.625, 0.125, 0.625, 0.25, 0.625, 0.5, 0.625, 0.3759, 0.625, 0.3785, 0.625, 0.5, 0.625, 0.3759, 0.625, 0.25, 0.625, 0.283, 0.625, 0.3785, 0.625, 0.3785, 0.625, 0.283, 0.625, 0.25, 0.625, 0.3759, 0.625, 0.5, 0.625, 0.3785, 0.625, 0.3759, 0.625, 0.5, 0.625, 1.0, 0.625, 0.8741, 0.625, 0.8715, 0.625, 0.9653, 0.625, 0.8741, 0.625, 0.75, 0.625, 0.75, 0.625, 0.8715, 0.625, 0.8715, 0.625, 0.75, 0.625, 0.75, 0.625, 0.8741, 0.625, 0.9653, 0.625, 0.8715, 0.625, 0.8741, 0.625, 1.0, 0.625, 0.2083, 0.625, 0.1198, 0.625, 0.1198, 0.625, 0.2083, 0.625, 0.1198, 0.625, 0.0, 0.625, 0.0, 0.625, 0.1198, 0.625, 0.1198, 0.625, 0.0, 0.625, 0.0, 0.625, 0.1198, 0.625, 0.2083, 0.625, 0.1198, 0.625, 0.1198, 0.625, 0.2083, 0.625, 0.75, 0.625, 0.625, 0.625, 0.625, 0.625, 0.75, 0.625, 0.625, 0.625, 0.5, 0.625, 0.5, 0.625, 0.625, 0.625, 0.625, 0.625, 0.5, 0.625, 0.5, 0.625, 0.625, 0.625, 0.75, 0.625, 0.625, 0.625, 0.625, 0.625, 0.75, 0.625, 1.0, 0.625, 1.0, 0.625, 1.0, 0.625, 1.0, 0.625, 1.0, 0.625, 1.0, 0.625, 1.0, 0.625, 1.0, 0.625, 1.0, 0.625, 1.0, 0.625, 1.0, 0.625, 1.0, 0.625, 1.0, 0.625, 1.0, 0.625, 1.0, 0.625, 1.0, 0.625, 0.0, 0.625, 0.1198, 0.625, 0.1198, 0.625, 0.0, 0.625, 0.1198, 0.625, 0.2083, 0.625, 0.2083, 0.625, 0.1198, 0.625, 0.1198, 0.625, 0.2083, 0.625, 0.2083, 0.625, 0.1198, 0.625, 0.0, 0.625, 0.1198, 0.625, 0.1198, 0.625, 0.0, 0.625, 0.2083, 0.625, 0.2396, 0.625, 0.2396, 0.625, 0.2083, 0.625, 0.2396, 0.625, 0.2083, 0.625, 0.2083, 0.625, 0.2396, 0.625, 0.2396, 0.625, 0.2083, 0.625, 0.2083, 0.625, 0.2396, 0.625, 0.2083, 0.625, 0.2396, 0.625, 0.2396, 0.625, 0.2083, 0.625, 1.0, 0.625, 1.0, 0.625, 1.0, 0.625, 1.0, 0.625, 1.0, 0.625, 1.0, 0.625, 1.0, 0.625, 1.0, 0.625, 1.0, 0.625, 1.0, 0.625, 1.0, 0.625, 1.0, 0.625, 1.0, 0.625, 1.0, 0.625, 1.0, 0.625, 1.0, 0.625, 1.0, 0.625, 0.9653, 0.625, 0.9965, 0.625, 1.0, 0.625, 0.9653, 0.625, 1.0, 0.625, 1.0, 0.625, 0.9965, 0.625, 0.9965, 0.625, 1.0, 0.625, 1.0, 0.625, 1.0, 0.625, 1.0, 0.625, 0.9965, 0.625, 1.0, 0.625, 1.0, 0.625, 0.25, 0.625, 0.283, 0.625, 0.2448, 0.625, 0.2127, 0.625, 0.283, 0.625, 0.25, 0.625, 0.2127, 0.625, 0.2448, 0.625, 0.2448, 0.625, 0.2127, 0.625, 0.2083, 0.625, 0.2396, 0.625, 0.2127, 0.625, 0.2448, 0.625, 0.2396, 0.625, 0.2083, 0.625, 0.0, 0.625, 0.1241, 0.625, 0.1207, 0.625, 0.0, 0.625, 0.1241, 0.625, 0.25, 0.625, 0.2127, 0.625, 0.1207, 0.625, 0.1207, 0.625, 0.2127, 0.625, 0.2083, 0.625, 0.1198, 0.625, 0.0, 0.625, 0.1207, 0.625, 0.1198, 0.625, 0.0, 0.625, 0.25, 0.625, 0.1241, 0.625, 0.1207, 0.625, 0.2127, 0.625, 0.1241, 0.625, 0.0, 0.625, 0.0, 0.625, 0.1207, 0.625, 0.1207, 0.625, 0.0, 0.625, 0.0, 0.625, 0.1198, 0.625, 0.2127, 0.625, 0.1207, 0.625, 0.1198, 0.625, 0.2083, 0.625, 1.0, 0.625, 1.0, 0.625, 1.0, 0.625, 1.0, 0.625, 1.0, 0.625, 1.0, 0.625, 1.0, 0.625, 1.0, 0.625, 1.0, 0.625, 1.0, 0.625, 1.0, 0.625, 1.0, 0.625, 1.0, 0.625, 1.0, 0.625, 1.0, 0.625, 1.0, 0.625, 0.2083, 0.625, 0.1198, 0.625, 0.1198, 0.625, 0.2083, 0.625, 0.1198, 0.625, 0.0, 0.625, 0.0, 0.625, 0.1198, 0.625, 0.1198, 0.625, 0.0, 0.625, 0.0, 0.625, 0.1198, 0.625, 0.2083, 0.625, 0.1198, 0.625, 0.1198, 0.625, 0.2083, 0.625, 0.0, 0.625, 0.1198, 0.625, 0.1198, 0.625, 0.0, 0.625, 0.1198, 0.625, 0.2083, 0.625, 0.2083, 0.625, 0.1198, 0.625, 0.1198, 0.625, 0.2083, 0.625, 0.2083, 0.625, 0.1198, 0.625, 0.0, 0.625, 0.1198, 0.625, 0.1198, 0.625, 0.0, 0.625, 0.2083, 0.625, 0.2396, 0.625, 0.2396, 0.625, 0.2083, 0.625, 0.2396, 0.625, 0.2083, 0.625, 0.2083, 0.625, 0.2396, 0.625, 0.2396, 0.625, 0.2083, 0.625, 0.2083, 0.625, 0.2396, 0.625, 0.2083, 0.625, 0.2396, 0.625, 0.2396, 0.625, 0.2083, 0.625, 0.1875, 0.625, 0.1171, 0.625, 0.1184, 0.625, 0.2012, 0.625, 0.1171, 0.625, 0.0, 0.625, 0.0, 0.625, 0.1184, 0.625, 0.1184, 0.625, 0.0, 0.625, 0.0, 0.625, 0.1171, 0.625, 0.2012, 0.625, 0.1184, 0.625, 0.1171, 0.625, 0.1875, 0.625, 0.2083, 0.625, 0.1198, 0.625, 0.1191, 0.625, 0.2048, 0.625, 0.1198, 0.625, 0.0, 0.625, 0.0, 0.625, 0.1191, 0.625, 0.1191, 0.625, 0.0, 0.625, 0.0, 0.625, 0.1171, 0.625, 0.2048, 0.625, 0.1191, 0.625, 0.1171, 0.625, 0.1875, 0.625, 0.0, 0.625, 0.1198, 0.625, 0.1191, 0.625, 0.0, 0.625, 0.1198, 0.625, 0.2083, 0.625, 0.2048, 0.625, 0.1191, 0.625, 0.1191, 0.625, 0.2048, 0.625, 0.1875, 0.625, 0.1171, 0.625, 0.0, 0.625, 0.1191, 0.625, 0.1171, 0.625, 0.0, 0.625, 0.2083, 0.625, 0.2396, 0.625, 0.2348, 0.625, 0.2048, 0.625, 0.2396, 0.625, 0.2083, 0.625, 0.2048, 0.625, 0.2348, 0.625, 0.2348, 0.625, 0.2048, 0.625, 0.1875, 0.625, 0.2012, 0.625, 0.2048, 0.625, 0.2348, 0.625, 0.2012, 0.625, 0.1875, 0.625, 0.5, 0.625, 0.375, 0.625, 0.3793, 0.625, 0.5, 0.625, 0.375, 0.625, 0.25, 0.625, 0.2882, 0.625, 0.3793, 0.625, 0.3793, 0.625, 0.2882, 0.625, 0.2917, 0.625, 0.3793, 0.625, 0.5, 0.625, 0.3793, 0.625, 0.3793, 0.625, 0.5, 0.625, 1.0, 0.625, 0.875, 0.625, 0.875, 0.625, 1.0, 0.625, 0.875, 0.625, 0.75, 0.625, 0.75, 0.625, 0.875, 0.625, 0.875, 0.625, 0.75, 0.625, 0.75, 0.625, 0.875, 0.625, 1.0, 0.625, 0.875, 0.625, 0.875, 0.625, 1.0, 0.625, 0.25, 0.625, 0.1241, 0.625, 0.1215, 0.625, 0.2153, 0.625, 0.1241, 0.625, 0.0, 0.625, 0.0, 0.625, 0.1215, 0.625, 0.1215, 0.625, 0.0, 0.625, 0.0, 0.625, 0.1241, 0.625, 0.2153, 0.625, 0.1215, 0.625, 0.1241, 0.625, 0.25, 0.625, 0.75, 0.625, 0.6259, 0.625, 0.6285, 0.625, 0.75, 0.625, 0.6259, 0.625, 0.5, 0.625, 0.5347, 0.625, 0.6285, 0.625, 0.6285, 0.625, 0.5347, 0.625, 0.5, 0.625, 0.6259, 0.625, 0.75, 0.625, 0.6285, 0.625, 0.6259, 0.625, 0.75, 0.625, 0.2917, 0.625, 0.3793, 0.625, 0.3759, 0.625, 0.2917, 0.625, 0.3793, 0.625, 0.5, 0.625, 0.4618, 0.625, 0.3759, 0.625, 0.3759, 0.625, 0.4618, 0.625, 0.4583, 0.625, 0.375, 0.625, 0.2917, 0.625, 0.3759, 0.625, 0.375, 0.625, 0.2917, 0.625, 0.25, 0.625, 0.375, 0.625, 0.3793, 0.625, 0.2882, 0.625, 0.375, 0.625, 0.5, 0.625, 0.5, 0.625, 0.3793, 0.625, 0.3793, 0.625, 0.5, 0.625, 0.5, 0.625, 0.3793, 0.625, 0.2882, 0.625, 0.3793, 0.625, 0.3793, 0.625, 0.2917, 0.625, 0.5, 0.625, 0.5, 0.625, 0.5, 0.625, 0.5, 0.625, 0.5, 0.625, 0.5, 0.625, 0.5, 0.625, 0.5, 0.625, 0.5, 0.625, 0.5, 0.625, 0.5, 0.625, 0.5, 0.625, 0.5, 0.625, 0.5, 0.625, 0.5, 0.625, 0.5, 0.625, 0.25, 0.625, 0.2517, 0.625, 0.2587, 0.625, 0.2882, 0.625, 0.2517, 0.625, 0.25, 0.625, 0.2882, 0.625, 0.2587, 0.625, 0.2587, 0.625, 0.2882, 0.625, 0.2917, 0.625, 0.2604, 0.625, 0.2882, 0.625, 0.2587, 0.625, 0.2604, 0.625, 0.2917, 0.625, 0.25, 0.625, 0.2153, 0.625, 0.2465, 0.625, 0.25, 0.625, 0.2153, 0.625, 0.25, 0.625, 0.25, 0.625, 0.2465, 0.625, 0.2465, 0.625, 0.25, 0.625, 0.25, 0.625, 0.2517, 0.625, 0.25, 0.625, 0.2465, 0.625, 0.2517, 0.625, 0.25, 0.625, 0.5, 0.625, 0.5347, 0.625, 0.5035, 0.625, 0.5, 0.625, 0.5347, 0.625, 0.5, 0.625, 0.5, 0.625, 0.5035, 0.625, 0.5035, 0.625, 0.5, 0.625, 0.5, 0.625, 0.5, 0.625, 0.5, 0.625, 0.5035, 0.625, 0.5, 0.625, 0.5, 0.625, 0.25, 0.625, 0.375, 0.625, 0.375, 0.625, 0.25, 0.625, 0.375, 0.625, 0.5, 0.625, 0.5, 0.625, 0.375, 0.625, 0.375, 0.625, 0.5, 0.625, 0.5, 0.625, 0.375, 0.625, 0.25, 0.625, 0.375, 0.625, 0.375, 0.625, 0.25, 0.625, 0.5, 0.625, 0.375, 0.625, 0.375, 0.625, 0.5, 0.625, 0.375, 0.625, 0.25, 0.625, 0.25, 0.625, 0.375, 0.625, 0.375, 0.625, 0.25, 0.625, 0.25, 0.625, 0.375, 0.625, 0.5, 0.625, 0.375, 0.625, 0.375, 0.625, 0.5, 0.625, 0.4583, 0.625, 0.375, 0.625, 0.375, 0.625, 0.4583, 0.625, 0.375, 0.625, 0.2917, 0.625, 0.2917, 0.625, 0.375, 0.625, 0.375, 0.625, 0.2917, 0.625, 0.2917, 0.625, 0.375, 0.625, 0.4583, 0.625, 0.375, 0.625, 0.375, 0.625, 0.4583, 0.625, 0.2917, 0.625, 0.2604, 0.625, 0.2604, 0.625, 0.2917, 0.625, 0.2604, 0.625, 0.2917, 0.625, 0.2917, 0.625, 0.2604, 0.625, 0.2604, 0.625, 0.2917, 0.625, 0.2917, 0.625, 0.2604, 0.625, 0.2917, 0.625, 0.2604, 0.625, 0.2604, 0.625, 0.2917, 0.625, 0.5, 0.625, 0.5, 0.625, 0.4913, 0.625, 0.4618, 0.625, 0.5, 0.625, 0.5, 0.625, 0.4618, 0.625, 0.4913, 0.625, 0.4913, 0.625, 0.4618, 0.625, 0.4583, 0.625, 0.4896, 0.625, 0.4618, 0.625, 0.4913, 0.625, 0.4896, 0.625, 0.4583, 0.625, 0.5, 0.625, 0.3793, 0.625, 0.3759, 0.625, 0.4618, 0.625, 0.3793, 0.625, 0.2917, 0.625, 0.2917, 0.625, 0.3759, 0.625, 0.3759, 0.625, 0.2917, 0.625, 0.2917, 0.625, 0.375, 0.625, 0.4618, 0.625, 0.3759, 0.625, 0.375, 0.625, 0.4583, 0.625, 0.2917, 0.625, 0.375, 0.625, 0.375, 0.625, 0.2952, 0.625, 0.375, 0.625, 0.4583, 0.625, 0.4548, 0.625, 0.375, 0.625, 0.375, 0.625, 0.4548, 0.625, 0.4375, 0.625, 0.375, 0.625, 0.2952, 0.625, 0.375, 0.625, 0.375, 0.625, 0.3125, 0.625, 0.2917, 0.625, 0.375, 0.625, 0.375, 0.625, 0.2917, 0.625, 0.375, 0.625, 0.4583, 0.625, 0.4583, 0.625, 0.375, 0.625, 0.375, 0.625, 0.4583, 0.625, 0.4583, 0.625, 0.375, 0.625, 0.2917, 0.625, 0.375, 0.625, 0.375, 0.625, 0.2917, 0.625, 0.2917, 0.625, 0.2604, 0.625, 0.2604, 0.625, 0.2917, 0.625, 0.2604, 0.625, 0.2917, 0.625, 0.2917, 0.625, 0.2604, 0.625, 0.2604, 0.625, 0.2917, 0.625, 0.2917, 0.625, 0.2604, 0.625, 0.2917, 0.625, 0.2604, 0.625, 0.2604, 0.625, 0.2917, 0.625, 0.4583, 0.625, 0.4896, 0.625, 0.4896, 0.625, 0.4583, 0.625, 0.4896, 0.625, 0.4583, 0.625, 0.4583, 0.625, 0.4896, 0.625, 0.4896, 0.625, 0.4583, 0.625, 0.4583, 0.625, 0.4896, 0.625, 0.4583, 0.625, 0.4896, 0.625, 0.4896, 0.625, 0.4583, 0.625, 0.4375, 0.625, 0.375, 0.625, 0.375, 0.625, 0.4512, 0.625, 0.375, 0.625, 0.3125, 0.625, 0.2988, 0.625, 0.375, 0.625, 0.375, 0.625, 0.2988, 0.625, 0.3125, 0.625, 0.375, 0.625, 0.4512, 0.625, 0.375, 0.625, 0.375, 0.625, 0.4375, 0.625, 0.2917, 0.625, 0.2604, 0.625, 0.2652, 0.625, 0.2952, 0.625, 0.2604, 0.625, 0.2917, 0.625, 0.2952, 0.625, 0.2652, 0.625, 0.2652, 0.625, 0.2952, 0.625, 0.3125, 0.625, 0.2988, 0.625, 0.2952, 0.625, 0.2652, 0.625, 0.2988, 0.625, 0.3125, 0.625, 0.4583, 0.625, 0.4896, 0.625, 0.4848, 0.625, 0.4548, 0.625, 0.4896, 0.625, 0.4583, 0.625, 0.4548, 0.625, 0.4848, 0.625, 0.4848, 0.625, 0.4548, 0.625, 0.4375, 0.625, 0.4512, 0.625, 0.4548, 0.625, 0.4848, 0.625, 0.4512, 0.625, 0.4375, 0.625, 0.4583, 0.625, 0.375, 0.625, 0.375, 0.625, 0.4548, 0.625, 0.375, 0.625, 0.2917, 0.625, 0.2952, 0.625, 0.375, 0.625, 0.375, 0.625, 0.2952, 0.625, 0.3125, 0.625, 0.375, 0.625, 0.4548, 0.625, 0.375, 0.625, 0.375, 0.625, 0.4375, 0.625, 0.5, 0.625, 0.3759, 0.625, 0.375, 0.625, 0.5, 0.625, 0.3759, 0.625, 0.25, 0.625, 0.25, 0.625, 0.375, 0.625, 0.375, 0.625, 0.25, 0.625, 0.25, 0.625, 0.375, 0.625, 0.5, 0.625, 0.375, 0.625, 0.375, 0.625, 0.5, 0.625, 1.0, 0.625, 0.8741, 0.625, 0.875, 0.625, 1.0, 0.625, 0.8741, 0.625, 0.75, 0.625, 0.75, 0.625, 0.875, 0.625, 0.875, 0.625, 0.75, 0.625, 0.75, 0.625, 0.8759, 0.625, 1.0, 0.625, 0.875, 0.625, 0.8759, 0.625, 1.0, 0.625, 0.25, 0.625, 0.1241, 0.625, 0.125, 0.625, 0.25, 0.625, 0.1241, 0.625, 0.0, 0.625, 0.0, 0.625, 0.125, 0.625, 0.125, 0.625, 0.0, 0.625, 0.0, 0.625, 0.1241, 0.625, 0.25, 0.625, 0.125, 0.625, 0.1241, 0.625, 0.25, 0.625, 0.75, 0.625, 0.625, 0.625, 0.625, 0.625, 0.75, 0.625, 0.625, 0.625, 0.5, 0.625, 0.5, 0.625, 0.625, 0.625, 0.625, 0.625, 0.5, 0.625, 0.5, 0.625, 0.625, 0.625, 0.75, 0.625, 0.625, 0.625, 0.625, 0.625, 0.75, 0.625, 0.7083, 0.625, 0.625, 0.625, 0.625, 0.625, 0.7083, 0.625, 0.625, 0.625, 0.5417, 0.625, 0.5417, 0.625, 0.625, 0.625, 0.625, 0.625, 0.5417, 0.625, 0.5417, 0.625, 0.625, 0.625, 0.7083, 0.625, 0.625, 0.625, 0.625, 0.625, 0.7083, 0.625, 0.5417, 0.625, 0.5104, 0.625, 0.5104, 0.625, 0.5417, 0.625, 0.5104, 0.625, 0.5417, 0.625, 0.5417, 0.625, 0.5104, 0.625, 0.5104, 0.625, 0.5417, 0.625, 0.5417, 0.625, 0.5104, 0.625, 0.5417, 0.625, 0.5104, 0.625, 0.5104, 0.625, 0.5417, 0.625, 0.5417, 0.625, 0.625, 0.625, 0.625, 0.625, 0.5417, 0.625, 0.625, 0.625, 0.7083, 0.625, 0.7083, 0.625, 0.625, 0.625, 0.625, 0.625, 0.7083, 0.625, 0.7083, 0.625, 0.625, 0.625, 0.5417, 0.625, 0.625, 0.625, 0.625, 0.625, 0.5417, 0.625, 0.7083, 0.625, 0.7396, 0.625, 0.7396, 0.625, 0.7083, 0.625, 0.7396, 0.625, 0.7083, 0.625, 0.7083, 0.625, 0.7396, 0.625, 0.7396, 0.625, 0.7083, 0.625, 0.7083, 0.625, 0.7396, 0.625, 0.7083, 0.625, 0.7396, 0.625, 0.7396, 0.625, 0.7083, 0.625, 0.75, 0.625, 0.783, 0.625, 0.7448, 0.625, 0.7127, 0.625, 0.783, 0.625, 0.75, 0.625, 0.7127, 0.625, 0.7448, 0.625, 0.7448, 0.625, 0.7127, 0.625, 0.7083, 0.625, 0.7396, 0.625, 0.7127, 0.625, 0.7448, 0.625, 0.7396, 0.625, 0.7083, 0.625, 0.5, 0.625, 0.625, 0.625, 0.625, 0.625, 0.5382, 0.625, 0.625, 0.625, 0.75, 0.625, 0.7127, 0.625, 0.625, 0.625, 0.625, 0.625, 0.7127, 0.625, 0.7083, 0.625, 0.625, 0.625, 0.5382, 0.625, 0.625, 0.625, 0.625, 0.625, 0.5417, 0.625, 0.5, 0.625, 0.5017, 0.625, 0.5087, 0.625, 0.5382, 0.625, 0.5017, 0.625, 0.5, 0.625, 0.5382, 0.625, 0.5087, 0.625, 0.5087, 0.625, 0.5382, 0.625, 0.5417, 0.625, 0.5104, 0.625, 0.5382, 0.625, 0.5087, 0.625, 0.5104, 0.625, 0.5417, 0.625, 0.75, 0.625, 0.625, 0.625, 0.625, 0.625, 0.7127, 0.625, 0.625, 0.625, 0.5, 0.625, 0.5382, 0.625, 0.625, 0.625, 0.625, 0.625, 0.5382, 0.625, 0.5417, 0.625, 0.625, 0.625, 0.7127, 0.625, 0.625, 0.625, 0.625, 0.625, 0.7083, 0.625, 0.7083, 0.625, 0.625, 0.625, 0.625, 0.625, 0.7048, 0.625, 0.625, 0.625, 0.5417, 0.625, 0.5452, 0.625, 0.625, 0.625, 0.625, 0.625, 0.5452, 0.625, 0.5625, 0.625, 0.625, 0.625, 0.7048, 0.625, 0.625, 0.625, 0.625, 0.625, 0.6875, 0.625, 0.5417, 0.625, 0.5104, 0.625, 0.5104, 0.625, 0.5417, 0.625, 0.5104, 0.625, 0.5417, 0.625, 0.5417, 0.625, 0.5104, 0.625, 0.5104, 0.625, 0.5417, 0.625, 0.5417, 0.625, 0.5104, 0.625, 0.5417, 0.625, 0.5104, 0.625, 0.5104, 0.625, 0.5417, 0.625, 0.7083, 0.625, 0.7396, 0.625, 0.7396, 0.625, 0.7083, 0.625, 0.7396, 0.625, 0.7083, 0.625, 0.7083, 0.625, 0.7396, 0.625, 0.7396, 0.625, 0.7083, 0.625, 0.7083, 0.625, 0.7396, 0.625, 0.7083, 0.625, 0.7396, 0.625, 0.7396, 0.625, 0.7083, 0.625, 0.5417, 0.625, 0.625, 0.625, 0.625, 0.625, 0.5417, 0.625, 0.625, 0.625, 0.7083, 0.625, 0.7083, 0.625, 0.625, 0.625, 0.625, 0.625, 0.7083, 0.625, 0.7083, 0.625, 0.625, 0.625, 0.5417, 0.625, 0.625, 0.625, 0.625, 0.625, 0.5417, 0.625, 0.6875, 0.625, 0.625, 0.625, 0.625, 0.625, 0.7012, 0.625, 0.625, 0.625, 0.5625, 0.625, 0.5488, 0.625, 0.625, 0.625, 0.625, 0.625, 0.5488, 0.625, 0.5625, 0.625, 0.625, 0.625, 0.7012, 0.625, 0.625, 0.625, 0.625, 0.625, 0.6875, 0.625, 0.5417, 0.625, 0.5104, 0.625, 0.5152, 0.625, 0.5452, 0.625, 0.5104, 0.625, 0.5417, 0.625, 0.5452, 0.625, 0.5152, 0.625, 0.5152, 0.625, 0.5452, 0.625, 0.5625, 0.625, 0.5488, 0.625, 0.5452, 0.625, 0.5152, 0.625, 0.5488, 0.625, 0.5625, 0.625, 0.7083, 0.625, 0.7396, 0.625, 0.7348, 0.625, 0.7048, 0.625, 0.7396, 0.625, 0.7083, 0.625, 0.7048, 0.625, 0.7348, 0.625, 0.7348, 0.625, 0.7048, 0.625, 0.6875, 0.625, 0.7012, 0.625, 0.7048, 0.625, 0.7348, 0.625, 0.7012, 0.625, 0.6875, 0.625, 0.5417, 0.625, 0.625, 0.625, 0.625, 0.625, 0.5452, 0.625, 0.625, 0.625, 0.7083, 0.625, 0.7048, 0.625, 0.625, 0.625, 0.625, 0.625, 0.7048, 0.625, 0.6875, 0.625, 0.625, 0.625, 0.5452, 0.625, 0.625, 0.625, 0.625, 0.625, 0.5625, 0.625, 0.25, 0.625, 0.3707, 0.625, 0.3741, 0.625, 0.2882, 0.625, 0.3707, 0.625, 0.4583, 0.625, 0.4583, 0.625, 0.3741, 0.625, 0.3741, 0.625, 0.4583, 0.625, 0.4583, 0.625, 0.375, 0.625, 0.2882, 0.625, 0.3741, 0.625, 0.375, 0.625, 0.2917, 0.625, 0.25, 0.625, 0.375, 0.625, 0.3707, 0.625, 0.25, 0.625, 0.375, 0.625, 0.5, 0.625, 0.4618, 0.625, 0.3707, 0.625, 0.3707, 0.625, 0.4618, 0.625, 0.4583, 0.625, 0.3707, 0.625, 0.25, 0.625, 0.3707, 0.625, 0.3707, 0.625, 0.25, 0.625, 0.25, 0.625, 0.25, 0.625, 0.25, 0.625, 0.25, 0.625, 0.25, 0.625, 0.25, 0.625, 0.25, 0.625, 0.25, 0.625, 0.25, 0.625, 0.25, 0.625, 0.25, 0.625, 0.25, 0.625, 0.25, 0.625, 0.25, 0.625, 0.25, 0.625, 0.25, 0.625, 0.5, 0.625, 0.4983, 0.625, 0.4913, 0.625, 0.4618, 0.625, 0.4983, 0.625, 0.5, 0.625, 0.4618, 0.625, 0.4913, 0.625, 0.4913, 0.625, 0.4618, 0.625, 0.4583, 0.625, 0.4896, 0.625, 0.4618, 0.625, 0.4913, 0.625, 0.4896, 0.625, 0.4583, 0.625, 0.5, 0.625, 0.5017, 0.625, 0.5, 0.625, 0.5, 0.625, 0.5017, 0.625, 0.5, 0.625, 0.5, 0.625, 0.5, 0.625, 0.5, 0.625, 0.5, 0.625, 0.5, 0.625, 0.4983, 0.625, 0.5, 0.625, 0.5, 0.625, 0.4983, 0.625, 0.5, 0.625, 0.25, 0.625, 0.2153, 0.625, 0.2465, 0.625, 0.25, 0.625, 0.2153, 0.625, 0.25, 0.625, 0.25, 0.625, 0.2465, 0.625, 0.2465, 0.625, 0.25, 0.625, 0.25, 0.625, 0.25, 0.625, 0.25, 0.625, 0.2465, 0.625, 0.25, 0.625, 0.25, 0.625, 0.25, 0.625, 0.375, 0.625, 0.375, 0.625, 0.25, 0.625, 0.375, 0.625, 0.5, 0.625, 0.5, 0.625, 0.375, 0.625, 0.375, 0.625, 0.5, 0.625, 0.5, 0.625, 0.375, 0.625, 0.25, 0.625, 0.375, 0.625, 0.375, 0.625, 0.25, 0.625, 0.5, 0.625, 0.375, 0.625, 0.375, 0.625, 0.5, 0.625, 0.375, 0.625, 0.25, 0.625, 0.25, 0.625, 0.375, 0.625, 0.375, 0.625, 0.25, 0.625, 0.25, 0.625, 0.375, 0.625, 0.5, 0.625, 0.375, 0.625, 0.375, 0.625, 0.5, 0.625, 0.2917, 0.625, 0.2604, 0.625, 0.2652, 0.625, 0.2952, 0.625, 0.2604, 0.625, 0.2917, 0.625, 0.2952, 0.625, 0.2652, 0.625, 0.2652, 0.625, 0.2952, 0.625, 0.3125, 0.625, 0.2988, 0.625, 0.2952, 0.625, 0.2652, 0.625, 0.2988, 0.625, 0.3125, 0.625, 0.4583, 0.625, 0.3707, 0.625, 0.3741, 0.625, 0.4583, 0.625, 0.3707, 0.625, 0.25, 0.625, 0.2882, 0.625, 0.3741, 0.625, 0.3741, 0.625, 0.2882, 0.625, 0.2917, 0.625, 0.375, 0.625, 0.4583, 0.625, 0.3741, 0.625, 0.375, 0.625, 0.4583, 0.625, 0.4583, 0.625, 0.4896, 0.625, 0.4896, 0.625, 0.4583, 0.625, 0.4896, 0.625, 0.4583, 0.625, 0.4583, 0.625, 0.4896, 0.625, 0.4896, 0.625, 0.4583, 0.625, 0.4583, 0.625, 0.4896, 0.625, 0.4583, 0.625, 0.4896, 0.625, 0.4896, 0.625, 0.4583, 0.625, 0.25, 0.625, 0.25, 0.625, 0.2587, 0.625, 0.2882, 0.625, 0.25, 0.625, 0.25, 0.625, 0.2882, 0.625, 0.2587, 0.625, 0.2587, 0.625, 0.2882, 0.625, 0.2917, 0.625, 0.2604, 0.625, 0.2882, 0.625, 0.2587, 0.625, 0.2604, 0.625, 0.2917, 0.625, 0.4375, 0.625, 0.375, 0.625, 0.375, 0.625, 0.4512, 0.625, 0.375, 0.625, 0.3125, 0.625, 0.2988, 0.625, 0.375, 0.625, 0.375, 0.625, 0.2988, 0.625, 0.3125, 0.625, 0.375, 0.625, 0.4512, 0.625, 0.375, 0.625, 0.375, 0.625, 0.4375, 0.625, 0.2917, 0.625, 0.375, 0.625, 0.375, 0.625, 0.2952, 0.625, 0.375, 0.625, 0.4583, 0.625, 0.4548, 0.625, 0.375, 0.625, 0.375, 0.625, 0.4548, 0.625, 0.4375, 0.625, 0.375, 0.625, 0.2952, 0.625, 0.375, 0.625, 0.375, 0.625, 0.3125, 0.625, 0.4583, 0.625, 0.375, 0.625, 0.375, 0.625, 0.4548, 0.625, 0.375, 0.625, 0.2917, 0.625, 0.2952, 0.625, 0.375, 0.625, 0.375, 0.625, 0.2952, 0.625, 0.3125, 0.625, 0.375, 0.625, 0.4548, 0.625, 0.375, 0.625, 0.375, 0.625, 0.4375, 0.625, 0.4583, 0.625, 0.4896, 0.625, 0.4848, 0.625, 0.4548, 0.625, 0.4896, 0.625, 0.4583, 0.625, 0.4548, 0.625, 0.4848, 0.625, 0.4848, 0.625, 0.4548, 0.625, 0.4375, 0.625, 0.4512, 0.625, 0.4548, 0.625, 0.4848, 0.625, 0.4512, 0.625, 0.4375, 0.0, 0.4224, 1.0, 0.4224, 1.0, 1.0, 0.0, 1.0, 0.0, 0.0, 1.0, 0.0, 1.0, 0.4224, 0.0, 0.4224, 0.0, 0.4224, 1.0, 0.4224, 1.0, 1.0, 0.0, 1.0, 0.0, 0.0, 1.0, 0.0, 1.0, 0.4224, 0.0, 0.4224, 0.0, 0.4224, 1.0, 0.4224, 1.0, 1.0, 0.0, 1.0, 0.0, 0.0, 1.0, 0.0, 1.0, 0.4224, 0.0, 0.4224, 0.0, 0.4224, 1.0, 0.4224, 1.0, 1.0, 0.0, 1.0, 0.0, 0.0, 1.0, 0.0, 1.0, 0.4224, 0.0, 0.4224, 0.0, 0.4224, 1.0, 0.4224, 1.0, 1.0, 0.0, 1.0, 0.0, 0.0, 1.0, 0.0, 1.0, 0.4224, 0.0, 0.4224, 0.0, 0.4224, 1.0, 0.4224, 1.0, 1.0, 0.0, 1.0, 0.0, 0.0, 1.0, 0.0, 1.0, 0.4224, 0.0, 0.4224, 0.0, 0.4224, 1.0, 0.4224, 1.0, 1.0, 0.0, 1.0, 0.0, 0.0, 1.0, 0.0, 1.0, 0.4224, 0.0, 0.4224, 0.6218, 0.5, 0.6218, 0.375, 0.6227, 0.375, 0.6227, 0.5, 0.6218, 0.375, 0.6218, 0.25, 0.6227, 0.25, 0.6227, 0.375, 0.625, 1.0, 0.6223, 0.875, 0.6231, 0.875, 0.625, 1.0, 0.6223, 0.875, 0.6218, 0.75, 0.6227, 0.75, 0.6231, 0.875, 0.6218, 0.25, 0.6223, 0.125, 0.6231, 0.125, 0.6227, 0.25, 0.6223, 0.125, 0.625, 0.0, 0.625, 0.0, 0.6231, 0.125, 0.6218, 0.75, 0.6218, 0.625, 0.6227, 0.625, 0.6227, 0.75, 0.6218, 0.625, 0.6218, 0.5, 0.6227, 0.5, 0.6227, 0.625, 0.6203, 0.625, 0.6203, 0.5, 0.621, 0.5, 0.621, 0.625, 0.6203, 0.75, 0.6203, 0.625, 0.621, 0.625, 0.621, 0.75, 0.6211, 0.125, 0.625, 0.0, 0.625, 0.0, 0.6217, 0.125, 0.6203, 0.25, 0.6211, 0.125, 0.6217, 0.125, 0.621, 0.25, 0.6211, 0.875, 0.6203, 0.75, 0.621, 0.75, 0.6217, 0.875, 0.625, 1.0, 0.6211, 0.875, 0.6217, 0.875, 0.625, 1.0, 0.6203, 0.375, 0.6203, 0.25, 0.621, 0.25, 0.621, 0.375, 0.6203, 0.5, 0.6203, 0.375, 0.621, 0.375, 0.621, 0.5, 0.621, 0.625, 0.621, 0.5, 0.6218, 0.5, 0.6218, 0.625, 0.621, 0.75, 0.621, 0.625, 0.6218, 0.625, 0.6218, 0.75, 0.6217, 0.125, 0.625, 0.0, 0.625, 0.0, 0.6223, 0.125, 0.621, 0.25, 0.6217, 0.125, 0.6223, 0.125, 0.6218, 0.25, 0.6217, 0.875, 0.621, 0.75, 0.6218, 0.75, 0.6223, 0.875, 0.625, 1.0, 0.6217, 0.875, 0.6223, 0.875, 0.625, 1.0, 0.621, 0.375, 0.621, 0.25, 0.6218, 0.25, 0.6218, 0.375, 0.621, 0.5, 0.621, 0.375, 0.6218, 0.375, 0.6218, 0.5, 0.6227, 0.5, 0.6227, 0.375, 0.6239, 0.2681, 0.6239, 0.3931, 0.6227, 0.375, 0.6227, 0.25, 0.6239, 0.2094, 0.6239, 0.2681, 0.625, 1.0, 0.6231, 0.875, 0.6249, 0.9819, 0.6258, 1.107, 0.6231, 0.875, 0.6227, 0.75, 0.624, 0.8569, 0.6249, 0.9819, 0.6227, 0.25, 0.6231, 0.125, 0.6239, 0.125, 0.6239, 0.2094, 0.6231, 0.125, 0.625, 0.0, 0.6247, 0.04059, 0.6239, 0.125, 0.6227, 0.75, 0.6227, 0.625, 0.6239, 0.625, 0.624, 0.8569, 0.6227, 0.625, 0.6227, 0.5, 0.6239, 0.3931, 0.6239, 0.625])
me_cube_001.materials.append(mat_material_001)
me_cube_001.materials.append(mat_leaf2)
me_cube_001.update()

# ---- objects
ob_cube_018 = bpy.data.objects.new('Cube.018', me_cube_001)

# ---- transforms, parenting, visibility, modifiers, constraints
ob_cube_018.location = (0.0, 0.0, 0.0)

# ---- collection membership
col_collection.objects.link(ob_cube_018)

# ---- scene / render settings (as saved in the file)
scene.frame_start = 1; scene.frame_end = 250; scene.frame_set(1)
scene.render.engine = 'BLENDER_EEVEE_NEXT'
scene.cycles.sampling_pattern = 'TABULATED_SOBOL'
scene.cycles.use_light_tree = False
scene.view_settings.view_transform = 'Filmic'
bpy.context.view_layer.update()

# ---- added for rendering (the .blend has no active camera and no usable light): camera, sun
cam_auto = bpy.data.cameras.new('AutoCamera')
cam_auto.lens = 50.0
cam_auto.sensor_width = 36.0
cam_auto.clip_end = 1000.0
ob_auto_camera = bpy.data.objects.new('AutoCamera', cam_auto)
scene.collection.objects.link(ob_auto_camera)
ob_auto_camera.location = (30.3736, -21.807, 24.0619)
ob_auto_camera.rotation_euler = (1.09748, -7.21219e-08, 0.694738)
scene.camera = ob_auto_camera
light_auto_sun = bpy.data.lights.new('AutoSun', 'SUN')
light_auto_sun.energy = 3.0
light_auto_sun.angle = 0.0523599
ob_auto_sun = bpy.data.objects.new('AutoSun', light_auto_sun)
scene.collection.objects.link(ob_auto_sun)
ob_auto_sun.rotation_euler = (0.872665, 0.174533, 0.523599)
bpy.context.view_layer.update()

